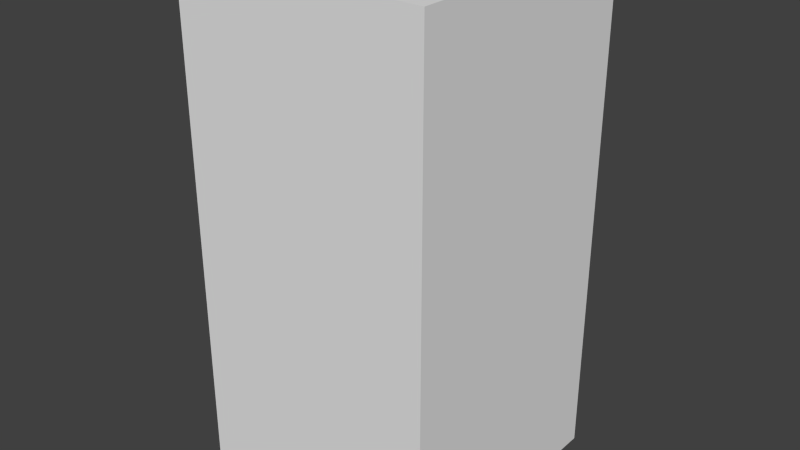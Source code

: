 # Source: greenLeafFive.blend  (saved by Blender 2.68.0; exported with 4.5.12 LTS)
import bpy
from mathutils import Matrix  # noqa: F401  (used for matrix-valued properties, if any)

bpy.ops.wm.read_factory_settings(use_empty=True)
scene = bpy.context.scene
scene.name = 'Scene'

# ---- collections
col_collection_1 = bpy.data.collections.new('Collection 1'); scene.collection.children.link(col_collection_1)

# ---- world
world_world = bpy.data.worlds.new('World'); scene.world = world_world
world_world.color = (0.05088, 0.05088, 0.05088)
world_world.use_sun_shadow = False
world_world.sun_shadow_jitter_overblur = 0.0
world_world.cycles.sampling_method = 'MANUAL'
world_world.cycles.sample_map_resolution = 256

# ---- meshes
me_greenleaffive = bpy.data.meshes.new('greenLeafFive')
me_greenleaffive.from_pydata([(-0.5, -0.5, -1.0), (-0.5, 0.5, -1.0), (0.5, 0.5, -1.0), (0.5, -0.5, -1.0), (-0.5, -0.5, 1.0), (-0.5, 0.5, 1.0), (0.5, 0.5, 1.0), (0.5, -0.5, 1.0)], [], [(4, 5, 1, 0), (5, 6, 2, 1), (6, 7, 3, 2), (7, 4, 0, 3), (0, 1, 2, 3), (7, 6, 5, 4)])
me_greenleaffive.use_remesh_preserve_volume = False
me_greenleaffive.use_remesh_preserve_attributes = False
me_greenleaffive.use_mirror_vertex_groups = False
me_greenleaffive.update()

# ---- objects
ob_greenleaffive = bpy.data.objects.new('greenLeafFive', me_greenleaffive)

# ---- transforms, parenting, visibility, modifiers, constraints
ob_greenleaffive.location = (0.0, 0.0, 0.0)
ob_greenleaffive.lineart.crease_threshold = 0.0

# ---- collection membership
col_collection_1.objects.link(ob_greenleaffive)

# ---- scene / render settings (as saved in the file)
scene.frame_start = 1; scene.frame_end = 250; scene.frame_set(1)
scene.render.engine = 'BLENDER_EEVEE_NEXT'
scene.render.image_settings.color_mode = 'RGB'
scene.render.image_settings.compression = 90
scene.render.resolution_percentage = 50
scene.render.dither_intensity = 0.0
scene.cycles.use_denoising = False
scene.cycles.samples = 10
scene.cycles.sampling_pattern = 'TABULATED_SOBOL'
scene.cycles.light_sampling_threshold = 0.0
scene.cycles.use_adaptive_sampling = False
scene.cycles.use_light_tree = False
scene.cycles.blur_glossy = 0.0
scene.cycles.volume_bounces = 1
scene.cycles.pixel_filter_type = 'GAUSSIAN'
scene.cycles.sample_clamp_indirect = 0.0
scene.view_settings.view_transform = 'Standard'
bpy.context.view_layer.update()

# ---- added for rendering (the .blend has no active camera and no usable light): camera, sun
cam_auto = bpy.data.cameras.new('AutoCamera')
cam_auto.lens = 50.0
cam_auto.sensor_width = 36.0
cam_auto.clip_end = 1000.0
ob_auto_camera = bpy.data.objects.new('AutoCamera', cam_auto)
scene.collection.objects.link(ob_auto_camera)
ob_auto_camera.location = (2.26633, -2.71959, 1.81306)
ob_auto_camera.rotation_euler = (1.09748, -7.21219e-08, 0.694738)
scene.camera = ob_auto_camera
light_auto_sun = bpy.data.lights.new('AutoSun', 'SUN')
light_auto_sun.energy = 3.0
light_auto_sun.angle = 0.0523599
ob_auto_sun = bpy.data.objects.new('AutoSun', light_auto_sun)
scene.collection.objects.link(ob_auto_sun)
ob_auto_sun.rotation_euler = (0.872665, 0.174533, 0.523599)
bpy.context.view_layer.update()
